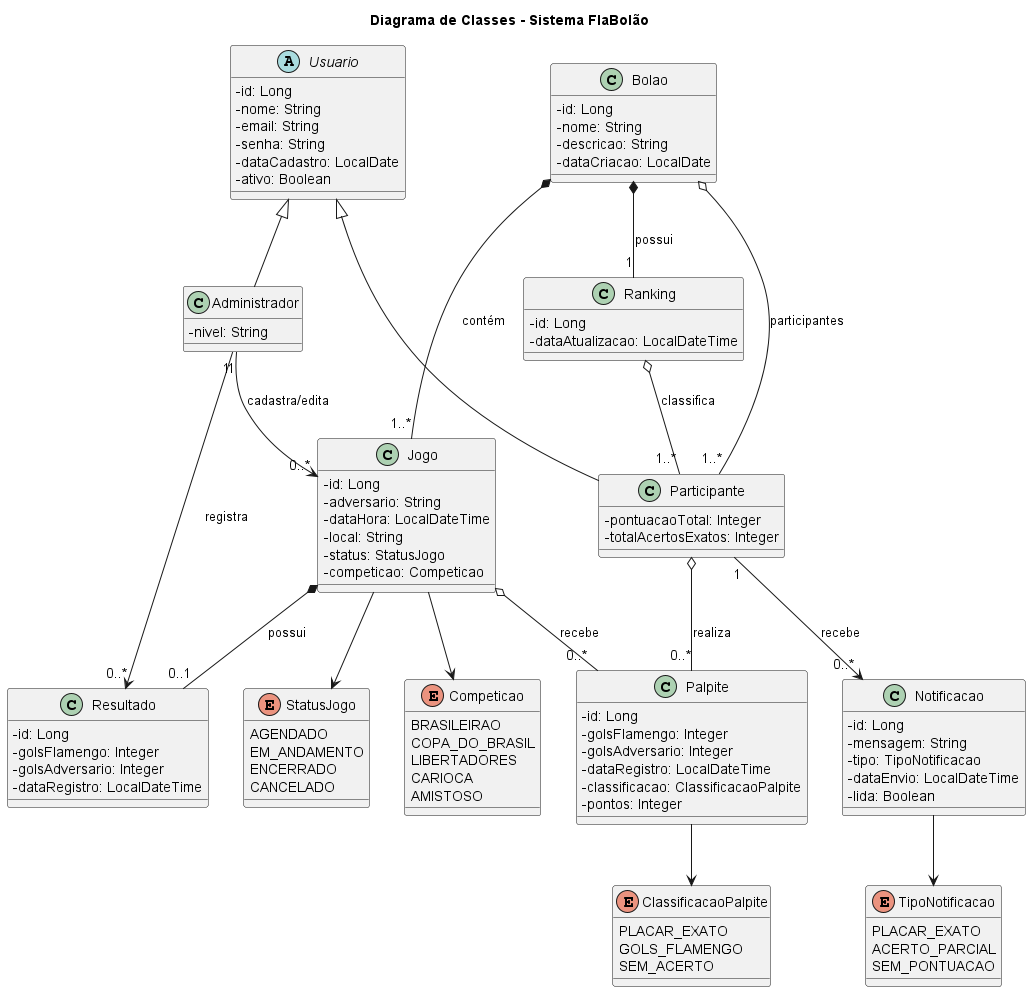

The diagram above was rendered by PlantUML. Its source (embedded in the PNG):
@startuml

title Diagrama de Classes - Sistema FlaBolão

skinparam classAttributeIconSize 0

' ─────────────────────────────────────────
' Enums
' ─────────────────────────────────────────

enum StatusJogo {
  AGENDADO
  EM_ANDAMENTO
  ENCERRADO
  CANCELADO
}

enum ClassificacaoPalpite {
  PLACAR_EXATO
  GOLS_FLAMENGO
  SEM_ACERTO
}

enum TipoNotificacao {
  PLACAR_EXATO
  ACERTO_PARCIAL
  SEM_PONTUACAO
}

enum Competicao {
  BRASILEIRAO
  COPA_DO_BRASIL
  LIBERTADORES
  CARIOCA
  AMISTOSO
}

' ─────────────────────────────────────────
' Usuários
' ─────────────────────────────────────────

abstract class Usuario {
  - id: Long
  - nome: String
  - email: String
  - senha: String
  - dataCadastro: LocalDate
  - ativo: Boolean
}

class Participante {
  - pontuacaoTotal: Integer
  - totalAcertosExatos: Integer
}

class Administrador {
  - nivel: String
}

' ─────────────────────────────────────────
' Bolão
' ─────────────────────────────────────────

class Bolao {
  - id: Long
  - nome: String
  - descricao: String
  - dataCriacao: LocalDate
}

' ─────────────────────────────────────────
' Jogo
' ─────────────────────────────────────────

class Jogo {
  - id: Long
  - adversario: String
  - dataHora: LocalDateTime
  - local: String
  - status: StatusJogo
  - competicao: Competicao
}

' ─────────────────────────────────────────
' Resultado Oficial da Partida
' ─────────────────────────────────────────

class Resultado {
  - id: Long
  - golsFlamengo: Integer
  - golsAdversario: Integer
  - dataRegistro: LocalDateTime
}

' ─────────────────────────────────────────
' Palpite
' ─────────────────────────────────────────

class Palpite {
  - id: Long
  - golsFlamengo: Integer
  - golsAdversario: Integer
  - dataRegistro: LocalDateTime
  - classificacao: ClassificacaoPalpite
  - pontos: Integer
}

' ─────────────────────────────────────────
' Ranking
' ─────────────────────────────────────────

class Ranking {
  - id: Long
  - dataAtualizacao: LocalDateTime
}

' ─────────────────────────────────────────
' Notificação
' ─────────────────────────────────────────

class Notificacao {
  - id: Long
  - mensagem: String
  - tipo: TipoNotificacao
  - dataEnvio: LocalDateTime
  - lida: Boolean
}

' ─────────────────────────────────────────
' Herança
' ─────────────────────────────────────────

Usuario <|-- Participante
Usuario <|-- Administrador

' ─────────────────────────────────────────
' Composição
' ─────────────────────────────────────────

Bolao *-- "1..*" Jogo : contém

Jogo *-- "0..1" Resultado : possui

Bolao *-- "1" Ranking : possui

' ─────────────────────────────────────────
' Agregações
' ─────────────────────────────────────────

Bolao o-- "1..*" Participante : participantes

Participante o-- "0..*" Palpite : realiza

Jogo o-- "0..*" Palpite : recebe

Ranking o-- "1..*" Participante : classifica

' ─────────────────────────────────────────
' Associações
' ─────────────────────────────────────────

Administrador "1" --> "0..*" Jogo : cadastra/edita

Administrador "1" --> "0..*" Resultado : registra

Participante "1" --> "0..*" Notificacao : recebe

' ─────────────────────────────────────────
' Dependências com Enums
' ─────────────────────────────────────────

Jogo --> StatusJogo

Jogo --> Competicao

Palpite --> ClassificacaoPalpite

Notificacao --> TipoNotificacao

@enduml